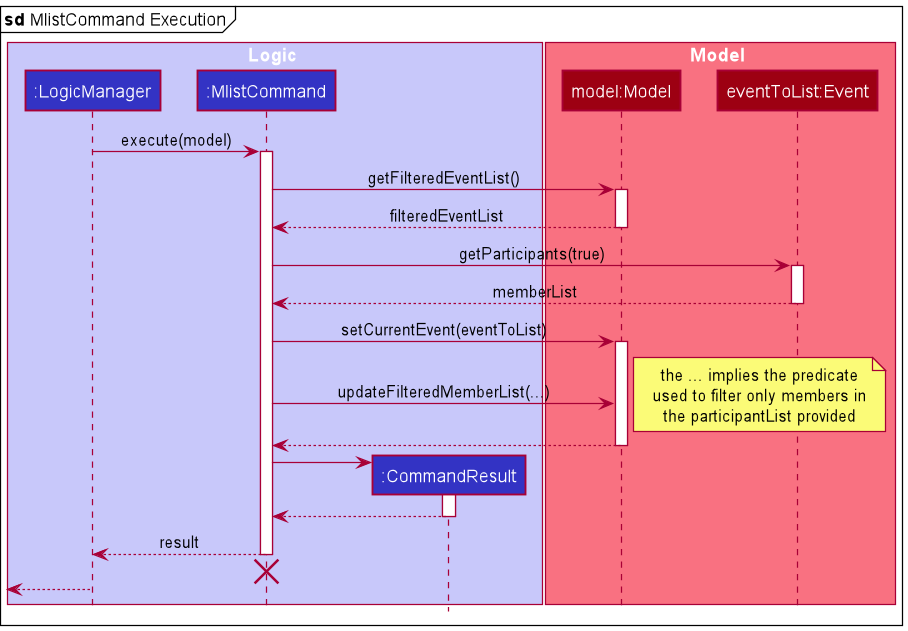

The diagram above was rendered by PlantUML. Its source (embedded in the PNG):
@startuml
!include style.puml
mainframe **sd** MlistCommand Execution

box Logic LOGIC_COLOR_T1
participant ":LogicManager" as LogicManager LOGIC_COLOR
participant ":MlistCommand" as MlistCommand LOGIC_COLOR
participant ":CommandResult" as CommandResult LOGIC_COLOR
end box

box Model MODEL_COLOR_T1
participant "model:Model" as Model MODEL_COLOR
participant "eventToList:Event" as Event MODEL_COLOR
end box

LogicManager -> MlistCommand : execute(model)
activate MlistCommand

MlistCommand -> Model : getFilteredEventList()
activate Model

Model --> MlistCommand : filteredEventList
deactivate Model

MlistCommand -> Event : getParticipants(true)
activate Event

Event --> MlistCommand : memberList
deactivate Event

MlistCommand -> Model : setCurrentEvent(eventToList)
activate Model

MlistCommand -> Model : updateFilteredMemberList(...)
note right
    the ... implies the predicate
    used to filter only members in
    the participantList provided
end note
Model --> MlistCommand
deactivate Model

create CommandResult
MlistCommand -> CommandResult
activate CommandResult

CommandResult --> MlistCommand
deactivate CommandResult

MlistCommand --> LogicManager : result
deactivate MlistCommand

MlistCommand -[hidden]-> LogicManager
destroy MlistCommand

[<--LogicManager
deactivate LogicManager
@enduml